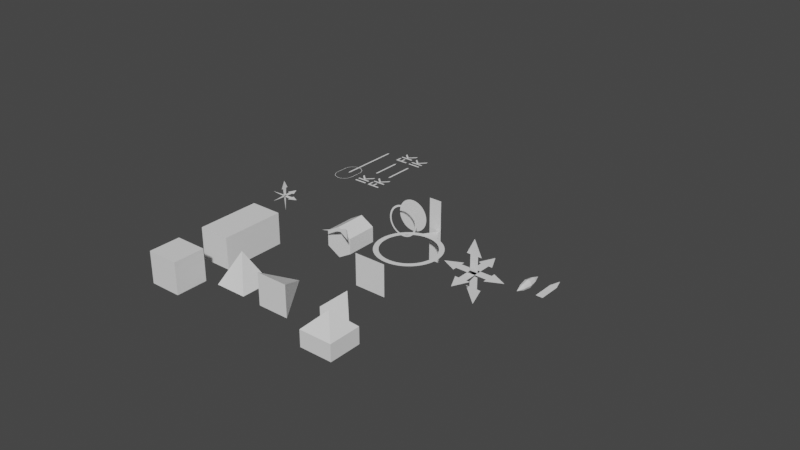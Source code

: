 # Source: icon.blend  (saved by Blender 2.93.20; exported with 4.5.12 LTS)
import bpy
from mathutils import Matrix  # noqa: F401  (used for matrix-valued properties, if any)

bpy.ops.wm.read_factory_settings(use_empty=True)
scene = bpy.context.scene
scene.name = 'Scene'

# ---- collections
col_collection = bpy.data.collections.new('Collection'); scene.collection.children.link(col_collection)
col_mesh = bpy.data.collections.new('Mesh'); scene.collection.children.link(col_mesh)
col_rig = bpy.data.collections.new('Rig'); scene.collection.children.link(col_rig)
col_collision = bpy.data.collections.new('Collision'); scene.collection.children.link(col_collision)
col_extras = bpy.data.collections.new('Extras'); scene.collection.children.link(col_extras)

# ---- world
world_world = bpy.data.worlds.new('World'); scene.world = world_world
world_world.use_nodes = True; world_world.node_tree.nodes.clear()
_N = world_world.node_tree.nodes; _L = world_world.node_tree.links
n0 = _N.new('ShaderNodeOutputWorld'); n0.name = 'World Output'; n0.location = (300, 300)
n1 = _N.new('ShaderNodeBackground'); n1.name = 'Background'; n1.location = (10, 300)
n1.inputs[0].default_value = (0.05088, 0.05088, 0.05088, 1.0)
_L.new(n1.outputs[0], n0.inputs[0])
n0.is_active_output = True
world_world.color = (0.05088, 0.05088, 0.05088)
world_world.use_sun_shadow = False
world_world.sun_shadow_jitter_overblur = 0.0

# ---- meshes
me_cs_fkik = bpy.data.meshes.new('cs_FKIK')
me_cs_fkik.from_pydata([(0.001617, 1.5, 0.0), (-0.001585, 1.5, 0.0), (-0.02786, 1.435, 0.0), (-0.02786, 0.5641, 0.0), (-0.001585, 0.4998, 0.0), (0.001617, 0.4998, 0.0), (0.02789, 0.5641, 0.0), (0.02789, 1.435, 0.0), (0.211, 1.881, 0.0), (0.211, 1.94, 0.0), (0.009011, 1.94, 0.0), (0.211, 2.148, 0.0), (0.211, 2.229, 0.0), (-0.004177, 2.007, 0.0), (-0.1978, 2.185, 0.0), (-0.1978, 2.112, 0.0), (-0.01077, 1.94, 0.0), (-0.1978, 1.94, 0.0), (-0.1978, 1.881, 0.0), (-0.1978, 1.732, 0.0), (-0.1978, 1.791, 0.0), (0.211, 1.791, 0.0), (0.211, 1.732, 0.0), (0.211, 0.003886, 0.0), (0.211, 0.06263, 0.0), (0.009011, 0.06263, 0.0), (0.211, 0.2706, 0.0), (0.211, 0.3516, 0.0), (-0.004177, 0.1298, 0.0), (-0.1978, 0.3078, 0.0), (-0.1978, 0.2347, 0.0), (-0.01077, 0.06263, 0.0), (-0.1978, 0.06263, 0.0), (-0.1978, 0.003886, 0.0), (-0.1978, -0.05846, 0.0), (-0.1978, -0.2767, 0.0), (0.211, -0.2767, 0.0), (0.211, -0.2179, 0.0), (0.021, -0.2179, 0.0), (0.021, -0.05846, 0.0), (-0.03175, -0.05846, 0.0), (-0.03175, -0.2179, 0.0), (-0.145, -0.2179, 0.0), (-0.145, -0.05846, 0.0)], [], [(19, 22, 21, 20), (31, 32, 33, 23, 24, 25, 26, 27, 28, 29, 30), (43, 34, 35, 36, 37, 38, 39, 40, 41, 42), (10, 11, 12, 13, 14, 15, 16, 17, 18, 8, 9), (4, 5, 6, 7, 0, 1, 2, 3)])
_uv = me_cs_fkik.uv_layers.new(name='UVMap')
_uv.uv.foreach_set('vector', [0.0, 0.0, 0.0, 0.0, 0.0, 0.0, 0.0, 0.0, 0.0, 0.0, 0.0, 0.0, 0.0, 0.0, 0.0, 0.0, 0.0, 0.0, 0.0, 0.0, 0.0, 0.0, 0.0, 0.0, 0.0, 0.0, 0.0, 0.0, 0.0, 0.0, 0.0, 0.0, 0.0, 0.0, 0.0, 0.0, 0.0, 0.0, 0.0, 0.0, 0.0, 0.0, 0.0, 0.0, 0.0, 0.0, 0.0, 0.0, 0.0, 0.0, 0.0, 0.0, 0.0, 0.0, 0.0, 0.0, 0.0, 0.0, 0.0, 0.0, 0.0, 0.0, 0.0, 0.0, 0.0, 0.0, 0.0, 0.0, 0.0, 0.0, 0.0, 0.0, 0.0, 0.0, 0.0, 0.0, 0.0, 0.0, 0.0, 0.0, 0.0, 0.0, 0.0, 0.0, 0.0, 0.0, 0.0, 0.0])
me_cs_fkik.use_remesh_fix_poles = True
me_cs_fkik.use_remesh_preserve_attributes = False
me_cs_fkik.use_mirror_vertex_groups = False
me_cs_fkik.update()
me_cs_sicube = bpy.data.meshes.new('cs_SiCube')
me_cs_sicube.from_pydata([(0.5, -0.5, -0.5), (0.5, -0.5, 0.5), (0.5, 0.5, 0.5), (0.5, 0.5, -0.5), (-0.5, -0.5, -0.5), (-0.5, -0.5, 0.5), (-0.5, 0.5, 0.5), (-0.5, 0.5, -0.5)], [], [(6, 5, 1, 2), (5, 4, 0, 1), (2, 1, 0, 3), (2, 3, 7, 6), (5, 6, 7, 4), (3, 0, 4, 7)])
_uv = me_cs_sicube.uv_layers.new(name='UVMap')
_uv.uv.foreach_set('vector', [0.0, 0.0, 0.0, 0.0, 0.0, 0.0, 0.0, 0.0, 0.0, 0.0, 0.0, 0.0, 0.0, 0.0, 0.0, 0.0, 0.0, 0.0, 0.0, 0.0, 0.0, 0.0, 0.0, 0.0, 0.0, 0.0, 0.0, 0.0, 0.0, 0.0, 0.0, 0.0, 0.0, 0.0, 0.0, 0.0, 0.0, 0.0, 0.0, 0.0, 0.0, 0.0, 0.0, 0.0, 0.0, 0.0, 0.0, 0.0])
me_cs_sicube.use_remesh_fix_poles = True
me_cs_sicube.use_remesh_preserve_attributes = False
me_cs_sicube.use_mirror_vertex_groups = False
me_cs_sicube.update()
me_cs_siring = bpy.data.meshes.new('cs_SiRing')
me_cs_siring.from_pydata([(-0.5, 0.0, 0.0), (-0.4954, -2.965e-09, 0.06783), (-0.4821, -5.809e-09, 0.1329), (-0.4607, -8.506e-09, 0.1946), (-0.4317, -1.103e-08, 0.2523), (-0.3958, -1.335e-08, 0.3055), (-0.3535, -1.545e-08, 0.3535), (-0.3055, -1.73e-08, 0.3958), (-0.2523, -1.887e-08, 0.4317), (-0.1946, -2.014e-08, 0.4607), (-0.1329, -2.107e-08, 0.4821), (-0.06783, -2.166e-08, 0.4954), (0.0, -2.186e-08, 0.5), (0.06783, -2.166e-08, 0.4954), (0.1329, -2.107e-08, 0.4821), (0.1946, -2.014e-08, 0.4607), (0.2523, -1.887e-08, 0.4317), (0.3055, -1.73e-08, 0.3958), (0.3535, -1.545e-08, 0.3535), (0.3958, -1.335e-08, 0.3055), (0.4317, -1.103e-08, 0.2523), (0.4607, -8.506e-09, 0.1946), (0.4821, -5.809e-09, 0.1329), (0.4954, -2.965e-09, 0.06783), (0.5, 0.0, 0.0), (0.4954, 2.965e-09, -0.06783), (0.4821, 5.809e-09, -0.1329), (0.4607, 8.506e-09, -0.1946), (0.4317, 1.103e-08, -0.2523), (0.3958, 1.335e-08, -0.3055), (0.3535, 1.545e-08, -0.3535), (0.3055, 1.73e-08, -0.3958), (0.2523, 1.887e-08, -0.4317), (0.1946, 2.014e-08, -0.4607), (0.1329, 2.107e-08, -0.4821), (0.06783, 2.166e-08, -0.4954), (0.0, 2.186e-08, -0.5), (-0.06783, 2.166e-08, -0.4954), (-0.1329, 2.107e-08, -0.4821), (-0.1946, 2.014e-08, -0.4607), (-0.2523, 1.887e-08, -0.4317), (-0.3055, 1.73e-08, -0.3958), (-0.3535, 1.545e-08, -0.3535), (-0.3958, 1.335e-08, -0.3055), (-0.4317, 1.103e-08, -0.2523), (-0.4607, 8.506e-09, -0.1946), (-0.4821, 5.809e-09, -0.1329), (-0.4954, 2.965e-09, -0.06783), (-2.569, 9.228, -3.031), (-0.4436, 0.0, 0.0), (-0.4395, -2.965e-09, 0.06017), (-0.4277, -5.809e-09, 0.1179), (-0.4087, -8.506e-09, 0.1726), (-0.383, -1.103e-08, 0.2238), (-0.3511, -1.335e-08, 0.271), (-0.3136, -1.545e-08, 0.3136), (-0.271, -1.73e-08, 0.3511), (-0.2238, -1.887e-08, 0.383), (-0.1726, -2.014e-08, 0.4087), (-0.1179, -2.107e-08, 0.4277), (-0.06017, -2.166e-08, 0.4395), (0.0, -2.186e-08, 0.4436), (0.06017, -2.166e-08, 0.4395), (0.1179, -2.107e-08, 0.4277), (0.1726, -2.014e-08, 0.4087), (0.2238, -1.887e-08, 0.383), (0.271, -1.73e-08, 0.3511), (0.3136, -1.545e-08, 0.3136), (0.3511, -1.335e-08, 0.271), (0.383, -1.103e-08, 0.2238), (0.4087, -8.506e-09, 0.1726), (0.4277, -5.809e-09, 0.1179), (0.4395, -2.965e-09, 0.06017), (0.4436, 0.0, 0.0), (0.4395, 2.965e-09, -0.06017), (0.4277, 5.809e-09, -0.1179), (0.4087, 8.506e-09, -0.1726), (0.383, 1.103e-08, -0.2238), (0.3511, 1.335e-08, -0.271), (0.3136, 1.545e-08, -0.3136), (0.271, 1.73e-08, -0.3511), (0.2238, 1.887e-08, -0.383), (0.1726, 2.014e-08, -0.4087), (0.1179, 2.107e-08, -0.4277), (0.06017, 2.166e-08, -0.4395), (0.0, 2.186e-08, -0.4436), (-0.06017, 2.166e-08, -0.4395), (-0.1179, 2.107e-08, -0.4277), (-0.1726, 2.014e-08, -0.4087), (-0.2238, 1.887e-08, -0.383), (-0.271, 1.73e-08, -0.3511), (-0.3136, 1.545e-08, -0.3136), (-0.3511, 1.335e-08, -0.271), (-0.383, 1.103e-08, -0.2238), (-0.4087, 8.506e-09, -0.1726), (-0.4277, 5.809e-09, -0.1179), (-0.4395, 2.965e-09, -0.06017)], [], [(12, 61, 60, 59, 58, 57, 56, 55, 54, 53, 52, 51, 50, 49, 96, 95, 94, 93, 92, 91, 90, 89, 88, 87, 86, 85, 36, 37, 38, 39, 40, 41, 42, 43, 44, 45, 46, 47, 0, 1, 2, 3, 4, 5, 6, 7, 8, 9, 10, 11), (14, 15, 16, 17, 18, 19, 20, 21, 22, 23, 24, 25, 26, 27, 28, 29, 30, 31, 32, 33, 34, 35, 36, 85, 84, 83, 82, 81, 80, 79, 78, 77, 76, 75, 74, 73, 72, 71, 70, 69, 68, 67, 66, 65, 64, 63, 62, 61, 12, 13)])
_uv = me_cs_siring.uv_layers.new(name='UVMap')
_uv.uv.foreach_set('vector', [0.0, 0.0, 0.0, 0.0, 0.0, 0.0, 0.0, 0.0, 0.0, 0.0, 0.0, 0.0, 0.0, 0.0, 0.0, 0.0, 0.0, 0.0, 0.0, 0.0, 0.0, 0.0, 0.0, 0.0, 0.0, 0.0, 0.0, 0.0, 0.0, 0.0, 0.0, 0.0, 0.0, 0.0, 0.0, 0.0, 0.0, 0.0, 0.0, 0.0, 0.0, 0.0, 0.0, 0.0, 0.0, 0.0, 0.0, 0.0, 0.0, 0.0, 0.0, 0.0, 0.0, 0.0, 0.0, 0.0, 0.0, 0.0, 0.0, 0.0, 0.0, 0.0, 0.0, 0.0, 0.0, 0.0, 0.0, 0.0, 0.0, 0.0, 0.0, 0.0, 0.0, 0.0, 0.0, 0.0, 0.0, 0.0, 0.0, 0.0, 0.0, 0.0, 0.0, 0.0, 0.0, 0.0, 0.0, 0.0, 0.0, 0.0, 0.0, 0.0, 0.0, 0.0, 0.0, 0.0, 0.0, 0.0, 0.0, 0.0, 0.0, 0.0, 0.0, 0.0, 0.0, 0.0, 0.0, 0.0, 0.0, 0.0, 0.0, 0.0, 0.0, 0.0, 0.0, 0.0, 0.0, 0.0, 0.0, 0.0, 0.0, 0.0, 0.0, 0.0, 0.0, 0.0, 0.0, 0.0, 0.0, 0.0, 0.0, 0.0, 0.0, 0.0, 0.0, 0.0, 0.0, 0.0, 0.0, 0.0, 0.0, 0.0, 0.0, 0.0, 0.0, 0.0, 0.0, 0.0, 0.0, 0.0, 0.0, 0.0, 0.0, 0.0, 0.0, 0.0, 0.0, 0.0, 0.0, 0.0, 0.0, 0.0, 0.0, 0.0, 0.0, 0.0, 0.0, 0.0, 0.0, 0.0, 0.0, 0.0, 0.0, 0.0, 0.0, 0.0, 0.0, 0.0, 0.0, 0.0, 0.0, 0.0, 0.0, 0.0, 0.0, 0.0, 0.0, 0.0, 0.0, 0.0, 0.0, 0.0, 0.0, 0.0, 0.0, 0.0, 0.0, 0.0, 0.0, 0.0])
me_cs_siring.use_remesh_fix_poles = True
me_cs_siring.use_remesh_preserve_attributes = False
me_cs_siring.use_mirror_vertex_groups = False
me_cs_siring.update()
me_cs_sibend = bpy.data.meshes.new('cs_Sibend')
me_cs_sibend.from_pydata([(-0.2, 2.623e-08, -1.0), (0.2, 2.623e-08, -1.0), (0.2, -2.623e-08, 1.0), (-0.2, -2.623e-08, 1.0)], [], [(3, 2, 1, 0)])
_uv = me_cs_sibend.uv_layers.new(name='UVMap')
_uv.uv.foreach_set('vector', [0.0, 0.0, 0.0, 0.0, 0.0, 0.0, 0.0, 0.0])
me_cs_sibend.use_remesh_fix_poles = True
me_cs_sibend.use_remesh_preserve_attributes = False
me_cs_sibend.use_mirror_vertex_groups = False
me_cs_sibend.update()
me_cs_msl = bpy.data.meshes.new('cs_Msl')
me_cs_msl.from_pydata([(-2.517e-08, 0.0, 1.174e-07), (-2.517e-08, 1.0, 1.661e-07), (-0.08878, 0.75, 1.532e-07), (0.06278, 0.25, 0.06278), (-0.06278, 0.75, 0.06278), (-3.18e-08, 0.25, 0.08878), (-3.18e-08, 0.75, 0.08878), (-0.06278, 0.25, 0.06278), (0.06278, 0.75, 0.06278), (-0.08878, 0.25, 1.288e-07), (0.08878, 0.75, 1.581e-07), (-0.06278, 0.25, -0.06278), (0.06278, 0.75, -0.06278), (-2.404e-08, 0.25, -0.08878), (-2.404e-08, 0.75, -0.08878), (-0.06278, 0.75, -0.06278), (-2.422e-08, 0.5, -0.1273), (0.09003, 0.5, -0.09003), (0.1273, 0.5, 1.483e-07), (0.09003, 0.5, 0.09003), (-3.535e-08, 0.5, 0.1273), (-0.09003, 0.5, 0.09003), (-0.1273, 0.5, 1.412e-07), (-0.09003, 0.5, -0.09003), (0.08878, 0.25, 1.338e-07), (0.06278, 0.25, -0.06278)], [], [(14, 1, 12), (12, 1, 10), (10, 1, 8), (8, 1, 6), (6, 1, 4), (4, 1, 2), (17, 12, 10, 18), (2, 1, 15), (15, 1, 14), (18, 10, 8, 19), (11, 23, 16, 13), (9, 22, 23, 11), (7, 21, 22, 9), (5, 20, 21, 7), (3, 19, 20, 5), (24, 18, 19, 3), (25, 17, 18, 24), (13, 16, 17, 25), (19, 8, 6, 20), (20, 6, 4, 21), (21, 4, 2, 22), (22, 2, 15, 23), (23, 15, 14, 16), (16, 14, 12, 17), (0, 13, 25), (0, 25, 24), (0, 24, 3), (0, 3, 5), (0, 5, 7), (0, 7, 9), (0, 9, 11), (0, 11, 13)])
me_cs_msl.use_remesh_fix_poles = True
me_cs_msl.use_remesh_preserve_attributes = False
me_cs_msl.use_mirror_vertex_groups = False
me_cs_msl.update()
me_cv_dir_y = bpy.data.meshes.new('cv_Dir_Y')
me_cv_dir_y.from_pydata([(-0.1061, 0.0, 0.0), (0.1061, 0.0, 0.0), (0.1061, 0.6691, 0.0), (0.0, 0.9957, 0.0), (-0.1061, 0.6691, 0.0)], [], [(2, 3, 4, 0, 1)])
_uv = me_cv_dir_y.uv_layers.new(name='UVMap')
_uv.uv.foreach_set('vector', [0.0, 0.0, 0.0, 0.0, 0.0, 0.0, 0.0, 0.0, 0.0, 0.0])
me_cv_dir_y.use_remesh_fix_poles = True
me_cv_dir_y.use_remesh_preserve_attributes = False
me_cv_dir_y.use_mirror_vertex_groups = False
me_cv_dir_y.update()
me_cs_boomerang = bpy.data.meshes.new('cs_boomerang')
me_cs_boomerang.from_pydata([(0.0, 0.25, 0.0), (-0.5, 0.0, 0.0), (0.0, 0.5, 0.0), (0.5, 0.0, 0.0)], [], [(2, 1, 0, 3)])
_uv = me_cs_boomerang.uv_layers.new(name='UVMap')
_uv.uv.foreach_set('vector', [0.0, 0.0, 0.0, 0.0, 0.0, 0.0, 0.0, 0.0])
me_cs_boomerang.use_remesh_fix_poles = True
me_cs_boomerang.use_remesh_preserve_attributes = False
me_cs_boomerang.update()
me_cs_sipointedbox = bpy.data.meshes.new('cs_SiPointedBox')
me_cs_sipointedbox.from_pydata([(-0.5, -0.5, 0.0), (-0.5, -0.5, 0.5), (-0.5, 0.5, 0.0), (-0.5, 0.5, 0.5), (0.5, -0.5, 0.0), (0.5, -0.5, 0.5), (0.5, 0.5, 0.0), (0.5, 0.5, 0.5), (0.0, 0.0, 1.0)], [], [(1, 8, 3), (5, 8, 1), (5, 7, 8), (3, 8, 7), (6, 7, 5, 4), (2, 3, 7, 6), (0, 1, 3, 2), (4, 5, 1, 0), (0, 2, 6, 4)])
_uv = me_cs_sipointedbox.uv_layers.new(name='UVMap')
_uv.uv.foreach_set('vector', [0.0, 0.0, 0.0, 0.0, 0.0, 0.0, 0.0, 0.0, 0.0, 0.0, 0.0, 0.0, 0.0, 0.0, 0.0, 0.0, 0.0, 0.0, 0.0, 0.0, 0.0, 0.0, 0.0, 0.0, 0.0, 0.0, 0.0, 0.0, 0.0, 0.0, 0.0, 0.0, 0.0, 0.0, 0.0, 0.0, 0.0, 0.0, 0.0, 0.0, 0.0, 0.0, 0.0, 0.0, 0.0, 0.0, 0.0, 0.0, 0.0, 0.0, 0.0, 0.0, 0.0, 0.0, 0.0, 0.0, 0.0, 0.0, 0.0, 0.0, 0.0, 0.0, 0.0, 0.0])
me_cs_sipointedbox.use_remesh_fix_poles = True
me_cs_sipointedbox.use_remesh_preserve_attributes = False
me_cs_sipointedbox.use_mirror_vertex_groups = False
me_cs_sipointedbox.update()
me_cs_cylinder = bpy.data.meshes.new('cs_Cylinder')
me_cs_cylinder.from_pydata([(0.0, 0.5, 0.5), (0.433, 0.5, 0.25), (0.433, -0.5, 0.25), (0.433, 0.5, -0.25), (0.433, -0.5, -0.25), (-4.371e-08, 0.5, -0.5), (-4.371e-08, -0.5, -0.5), (-0.433, 0.5, -0.25), (-0.433, -0.5, -0.25), (-0.433, 0.5, 0.25), (-0.433, -0.5, 0.25), (0.0, -0.5, 0.5)], [], [(4, 3, 1, 2), (2, 1, 0, 11), (6, 5, 3, 4), (8, 7, 5, 6), (10, 9, 7, 8), (10, 11, 0, 9), (4, 2, 11, 10, 8, 6), (1, 3, 5, 7, 9, 0)])
_uv = me_cs_cylinder.uv_layers.new(name='UVMap')
_uv.uv.foreach_set('vector', [0.0, 0.0, 0.0, 0.0, 0.0, 0.0, 0.0, 0.0, 0.0, 0.0, 0.0, 0.0, 0.0, 0.0, 0.0, 0.0, 0.0, 0.0, 0.0, 0.0, 0.0, 0.0, 0.0, 0.0, 0.0, 0.0, 0.0, 0.0, 0.0, 0.0, 0.0, 0.0, 0.0, 0.0, 0.0, 0.0, 0.0, 0.0, 0.0, 0.0, 0.0, 0.0, 0.0, 0.0, 0.0, 0.0, 0.0, 0.0, 0.0, 0.0, 0.0, 0.0, 0.0, 0.0, 0.0, 0.0, 0.0, 0.0, 0.0, 0.0, 0.0, 0.0, 0.0, 0.0, 0.0, 0.0, 0.0, 0.0, 0.0, 0.0, 0.0, 0.0])
me_cs_cylinder.use_remesh_fix_poles = True
me_cs_cylinder.use_remesh_preserve_attributes = False
me_cs_cylinder.use_mirror_vertex_groups = False
me_cs_cylinder.update()
me_cs_sichest = bpy.data.meshes.new('cs_SiChest')
me_cs_sichest.from_pydata([(-0.8798, 0.65, 0.5511), (0.8798, 0.65, 0.5511), (1.0, -0.65, 1.0), (-1.0, -0.65, 1.0), (-0.8798, 0.65, -0.9008), (0.8798, 0.65, -0.9008), (0.8798, 0.65, 0.5511), (-0.8798, 0.65, 0.5511), (-1.0, -0.65, 1.0), (1.0, -0.65, 1.0), (1.0, -0.65, -1.0), (-1.0, -0.65, -1.0), (0.8798, 0.65, 0.5511), (0.8798, 0.65, -0.9008), (1.0, -0.65, -1.0), (1.0, -0.65, 1.0), (0.8798, 0.65, -0.9008), (-0.8798, 0.65, -0.9008), (-1.0, -0.65, -1.0), (1.0, -0.65, -1.0), (-1.0, -0.65, 1.0), (-0.8798, 0.65, 0.5511), (-0.8798, 0.65, -0.9008), (-1.0, -0.65, -1.0)], [(0, 1), (1, 2), (2, 3), (3, 0), (4, 5), (5, 6), (6, 7), (7, 4), (8, 9), (9, 10), (10, 11), (11, 8), (12, 13), (13, 14), (14, 15), (15, 12), (16, 17), (17, 18), (18, 19), (19, 16), (20, 21), (21, 22), (22, 23), (23, 20)], [])
_uv = me_cs_sichest.uv_layers.new(name='UVMap')
_uv.uv.foreach_set('vector', [])
me_cs_sichest.use_remesh_fix_poles = True
me_cs_sichest.use_remesh_preserve_attributes = False
me_cs_sichest.use_mirror_vertex_groups = False
me_cs_sichest.update()
me_cs_sicompas = bpy.data.meshes.new('cs_SiCompas')
me_cs_sicompas.from_pydata([(-1.0, 0.0, 0.0), (-0.9909, -5.93e-09, 0.1357), (-0.9643, -1.162e-08, 0.2658), (-0.9214, -1.701e-08, 0.3892), (-0.8634, -2.206e-08, 0.5046), (-0.7916, -2.671e-08, 0.611), (-0.707, -3.091e-08, 0.707), (-0.611, -3.46e-08, 0.7916), (-0.5046, -3.774e-08, 0.8634), (-0.3892, -4.028e-08, 0.9214), (-0.2658, -4.215e-08, 0.9643), (-0.1357, -4.331e-08, 0.9909), (0.0, -4.371e-08, 1.0), (0.1357, -4.331e-08, 0.9909), (0.2658, -4.215e-08, 0.9643), (0.3892, -4.028e-08, 0.9214), (0.5046, -3.774e-08, 0.8634), (0.611, -3.46e-08, 0.7916), (0.707, -3.091e-08, 0.707), (0.7916, -2.671e-08, 0.611), (0.8634, -2.206e-08, 0.5046), (0.9214, -1.701e-08, 0.3892), (0.9643, -1.162e-08, 0.2658), (0.9909, -5.93e-09, 0.1357), (1.0, 0.0, 0.0), (0.9909, 5.93e-09, -0.1357), (0.9643, 1.162e-08, -0.2658), (0.9214, 1.701e-08, -0.3892), (0.8634, 2.206e-08, -0.5046), (0.7916, 2.671e-08, -0.611), (0.707, 3.091e-08, -0.707), (0.611, 3.46e-08, -0.7916), (0.5046, 3.774e-08, -0.8634), (0.3892, 4.028e-08, -0.9214), (0.2658, 4.215e-08, -0.9643), (0.0, 4.371e-08, -1.34), (-0.2658, 4.215e-08, -0.9643), (-0.3892, 4.028e-08, -0.9214), (-0.5046, 3.774e-08, -0.8634), (-0.611, 3.46e-08, -0.7916), (-0.707, 3.091e-08, -0.707), (-0.7916, 2.671e-08, -0.611), (-0.8634, 2.206e-08, -0.5046), (-0.9214, 1.701e-08, -0.3892), (-0.9643, 1.162e-08, -0.2658), (-0.9909, 5.93e-09, -0.1357), (-0.8435, 0.0, 0.0), (-0.8358, -5.93e-09, 0.1144), (-0.8133, -1.162e-08, 0.2242), (-0.7772, -1.701e-08, 0.3283), (-0.7283, -2.206e-08, 0.4257), (-0.6677, -2.671e-08, 0.5154), (-0.5964, -3.091e-08, 0.5964), (-0.5154, -3.46e-08, 0.6677), (-0.4257, -3.774e-08, 0.7283), (-0.3283, -4.028e-08, 0.7772), (-0.2242, -4.215e-08, 0.8133), (-0.1144, -4.331e-08, 0.8358), (0.0, -4.371e-08, 0.8435), (0.1144, -4.331e-08, 0.8358), (0.2242, -4.215e-08, 0.8133), (0.3283, -4.028e-08, 0.7772), (0.4257, -3.774e-08, 0.7283), (0.5154, -3.46e-08, 0.6677), (0.5964, -3.091e-08, 0.5964), (0.6677, -2.671e-08, 0.5154), (0.7283, -2.206e-08, 0.4257), (0.7772, -1.701e-08, 0.3283), (0.8133, -1.162e-08, 0.2242), (0.8358, -5.93e-09, 0.1144), (0.8435, 0.0, 0.0), (0.8358, 5.93e-09, -0.1144), (0.8133, 1.162e-08, -0.2242), (0.7772, 1.701e-08, -0.3283), (0.7283, 2.206e-08, -0.4257), (0.6677, 2.671e-08, -0.5154), (0.5964, 3.091e-08, -0.5964), (0.5154, 3.46e-08, -0.6677), (0.4257, 3.774e-08, -0.7283), (0.3283, 4.028e-08, -0.7772), (0.2242, 4.215e-08, -0.8133), (0.1144, 4.331e-08, -0.8358), (0.0, 4.371e-08, -0.8435), (-0.1144, 4.331e-08, -0.8358), (-0.2242, 4.215e-08, -0.8133), (-0.3283, 4.028e-08, -0.7772), (-0.4257, 3.774e-08, -0.7283), (-0.5154, 3.46e-08, -0.6677), (-0.5964, 3.091e-08, -0.5964), (-0.6677, 2.671e-08, -0.5154), (-0.7283, 2.206e-08, -0.4257), (-0.7772, 1.701e-08, -0.3283), (-0.8133, 1.162e-08, -0.2242), (-0.8358, 5.93e-09, -0.1144)], [], [(85, 84, 36, 37, 38, 39, 40, 41, 42, 43, 44, 45, 0, 1, 2, 3, 4, 5, 6, 7, 8, 9, 10, 11, 12, 13, 14, 15, 16, 17, 18, 19, 20, 21, 22, 23, 24, 25, 26, 27, 28, 29, 30, 31, 32, 33, 34, 80, 79, 78, 77, 76, 75, 74, 73, 72, 71, 70, 69, 68, 67, 66, 65, 64, 63, 62, 61, 60, 59, 58, 57, 56, 55, 54, 53, 52, 51, 50, 49, 48, 47, 46, 93, 92, 91, 90, 89, 88, 87, 86), (84, 83, 82, 81, 80, 34, 35, 36)])
_uv = me_cs_sicompas.uv_layers.new(name='UVMap')
_uv.uv.foreach_set('vector', [0.0, 0.0, 0.0, 0.0, 0.0, 0.0, 0.0, 0.0, 0.0, 0.0, 0.0, 0.0, 0.0, 0.0, 0.0, 0.0, 0.0, 0.0, 0.0, 0.0, 0.0, 0.0, 0.0, 0.0, 0.0, 0.0, 0.0, 0.0, 0.0, 0.0, 0.0, 0.0, 0.0, 0.0, 0.0, 0.0, 0.0, 0.0, 0.0, 0.0, 0.0, 0.0, 0.0, 0.0, 0.0, 0.0, 0.0, 0.0, 0.0, 0.0, 0.0, 0.0, 0.0, 0.0, 0.0, 0.0, 0.0, 0.0, 0.0, 0.0, 0.0, 0.0, 0.0, 0.0, 0.0, 0.0, 0.0, 0.0, 0.0, 0.0, 0.0, 0.0, 0.0, 0.0, 0.0, 0.0, 0.0, 0.0, 0.0, 0.0, 0.0, 0.0, 0.0, 0.0, 0.0, 0.0, 0.0, 0.0, 0.0, 0.0, 0.0, 0.0, 0.0, 0.0, 0.0, 0.0, 0.0, 0.0, 0.0, 0.0, 0.0, 0.0, 0.0, 0.0, 0.0, 0.0, 0.0, 0.0, 0.0, 0.0, 0.0, 0.0, 0.0, 0.0, 0.0, 0.0, 0.0, 0.0, 0.0, 0.0, 0.0, 0.0, 0.0, 0.0, 0.0, 0.0, 0.0, 0.0, 0.0, 0.0, 0.0, 0.0, 0.0, 0.0, 0.0, 0.0, 0.0, 0.0, 0.0, 0.0, 0.0, 0.0, 0.0, 0.0, 0.0, 0.0, 0.0, 0.0, 0.0, 0.0, 0.0, 0.0, 0.0, 0.0, 0.0, 0.0, 0.0, 0.0, 0.0, 0.0, 0.0, 0.0, 0.0, 0.0, 0.0, 0.0, 0.0, 0.0, 0.0, 0.0, 0.0, 0.0, 0.0, 0.0, 0.0, 0.0, 0.0, 0.0, 0.0, 0.0, 0.0, 0.0, 0.0, 0.0, 0.0, 0.0, 0.0, 0.0, 0.0, 0.0, 0.0, 0.0, 0.0, 0.0, 0.0, 0.0])
me_cs_sicompas.use_remesh_fix_poles = True
me_cs_sicompas.use_remesh_preserve_attributes = False
me_cs_sicompas.use_mirror_vertex_groups = False
me_cs_sicompas.update()
me_cs_2dcapsule = bpy.data.meshes.new('cs_2Dcapsule')
me_cs_2dcapsule.from_pydata([(-2.096e-08, 0.4919, -2.225e-16), (-0.03975, 0.4893, -2.225e-16), (-0.07883, 0.4816, -2.225e-16), (-0.1166, 0.469, -2.225e-16), (-0.1524, 0.4515, -2.225e-16), (-0.1856, 0.4296, -2.225e-16), (-0.2157, 0.4035, -2.225e-16), (-0.2422, 0.3738, -2.225e-16), (-0.2647, 0.3409, -2.225e-16), (-0.2826, 0.3054, -2.225e-16), (-0.2959, 0.2678, -2.225e-16), (-0.3042, 0.2289, -2.225e-16), (-0.3074, 0.1892, -2.225e-16), (0.3042, 0.2289, -2.225e-16), (0.2959, 0.2678, -2.225e-16), (0.2826, 0.3054, -2.225e-16), (0.2647, 0.3409, -2.225e-16), (0.2422, 0.3738, -2.225e-16), (0.2157, 0.4035, -2.225e-16), (0.1856, 0.4296, -2.225e-16), (0.1524, 0.4515, -2.225e-16), (0.1166, 0.469, -2.225e-16), (0.07883, 0.4816, -2.225e-16), (0.03975, 0.4893, -2.225e-16), (2.096e-08, -0.4919, -2.225e-16), (-0.03975, -0.4893, -2.225e-16), (-0.07883, -0.4816, -2.225e-16), (-0.1166, -0.469, -2.225e-16), (-0.1524, -0.4515, -2.225e-16), (-0.1856, -0.4296, -2.225e-16), (-0.2157, -0.4035, -2.225e-16), (-0.2422, -0.3738, -2.225e-16), (-0.2647, -0.3409, -2.225e-16), (-0.2826, -0.3054, -2.225e-16), (-0.2959, -0.2678, -2.225e-16), (-0.3042, -0.2289, -2.225e-16), (0.3074, -0.1892, -2.225e-16), (0.3042, -0.2289, -2.225e-16), (0.2959, -0.2678, -2.225e-16), (0.2826, -0.3054, -2.225e-16), (0.2647, -0.3409, -2.225e-16), (0.2422, -0.3738, -2.225e-16), (0.2157, -0.4035, -2.225e-16), (0.1856, -0.4296, -2.225e-16), (0.1524, -0.4515, -2.225e-16), (0.1166, -0.469, -2.225e-16), (0.07883, -0.4816, -2.225e-16), (0.03975, -0.4893, -2.225e-16), (-2.096e-08, 0.4796, -2.225e-16), (-0.03875, 0.477, -2.225e-16), (-0.07683, 0.4695, -2.225e-16), (-0.1136, 0.457, -2.225e-16), (-0.1484, 0.4398, -2.225e-16), (-0.1807, 0.4182, -2.225e-16), (-0.2099, 0.3926, -2.225e-16), (-0.2355, 0.3634, -2.225e-16), (-0.2571, 0.3311, -2.225e-16), (-0.2743, 0.2963, -2.225e-16), (-0.2867, 0.2595, -2.225e-16), (-0.2943, 0.2215, -2.225e-16), (0.2943, 0.2215, -2.225e-16), (0.2867, 0.2595, -2.225e-16), (0.2743, 0.2963, -2.225e-16), (0.2571, 0.3311, -2.225e-16), (0.2355, 0.3634, -2.225e-16), (0.2099, 0.3926, -2.225e-16), (0.1807, 0.4182, -2.225e-16), (0.1484, 0.4398, -2.225e-16), (0.1136, 0.457, -2.225e-16), (0.07683, 0.4695, -2.225e-16), (0.03875, 0.477, -2.225e-16), (2.096e-08, -0.4796, -2.225e-16), (-0.03875, -0.477, -2.225e-16), (-0.07683, -0.4695, -2.225e-16), (-0.1136, -0.457, -2.225e-16), (-0.1484, -0.4398, -2.225e-16), (-0.1807, -0.4182, -2.225e-16), (-0.2099, -0.3926, -2.225e-16), (-0.2355, -0.3634, -2.225e-16), (-0.2571, -0.3311, -2.225e-16), (-0.2743, -0.2963, -2.225e-16), (-0.2867, -0.2595, -2.225e-16), (-0.2943, -0.2215, -2.225e-16), (0.2943, -0.2215, -2.225e-16), (0.2867, -0.2595, -2.225e-16), (0.2743, -0.2963, -2.225e-16), (0.2571, -0.3311, -2.225e-16), (0.2355, -0.3634, -2.225e-16), (0.2099, -0.3926, -2.225e-16), (0.1807, -0.4182, -2.225e-16), (0.1484, -0.4398, -2.225e-16), (0.1136, -0.457, -2.225e-16), (0.07683, -0.4695, -2.225e-16), (0.03875, -0.477, -2.225e-16)], [], [(59, 58, 57, 56, 55, 54, 53, 52, 5, 6, 7, 8, 9, 10, 11, 12, 35, 34, 33, 32, 31, 30, 29, 28, 27, 26, 25, 24, 47, 46, 45, 44, 43, 42, 41, 40, 39, 38, 37, 36, 13, 14, 15, 16, 17, 18, 19, 20, 21, 69, 68, 67, 66, 65, 64, 63, 62, 61, 60, 83, 84, 85, 86, 87, 88, 89, 90, 91, 92, 93, 71, 72, 73, 74, 75, 76, 77, 78, 79, 80, 81, 82), (23, 0, 1, 2, 3, 4, 5, 52, 51, 50, 49, 48, 70, 69, 21, 22)])
_uv = me_cs_2dcapsule.uv_layers.new(name='UVMap')
_uv.uv.foreach_set('vector', [0.0, 0.0, 0.0, 0.0, 0.0, 0.0, 0.0, 0.0, 0.0, 0.0, 0.0, 0.0, 0.0, 0.0, 0.0, 0.0, 0.0, 0.0, 0.0, 0.0, 0.0, 0.0, 0.0, 0.0, 0.0, 0.0, 0.0, 0.0, 0.0, 0.0, 0.0, 0.0, 0.0, 0.0, 0.0, 0.0, 0.0, 0.0, 0.0, 0.0, 0.0, 0.0, 0.0, 0.0, 0.0, 0.0, 0.0, 0.0, 0.0, 0.0, 0.0, 0.0, 0.0, 0.0, 0.0, 0.0, 0.0, 0.0, 0.0, 0.0, 0.0, 0.0, 0.0, 0.0, 0.0, 0.0, 0.0, 0.0, 0.0, 0.0, 0.0, 0.0, 0.0, 0.0, 0.0, 0.0, 0.0, 0.0, 0.0, 0.0, 0.0, 0.0, 0.0, 0.0, 0.0, 0.0, 0.0, 0.0, 0.0, 0.0, 0.0, 0.0, 0.0, 0.0, 0.0, 0.0, 0.0, 0.0, 0.0, 0.0, 0.0, 0.0, 0.0, 0.0, 0.0, 0.0, 0.0, 0.0, 0.0, 0.0, 0.0, 0.0, 0.0, 0.0, 0.0, 0.0, 0.0, 0.0, 0.0, 0.0, 0.0, 0.0, 0.0, 0.0, 0.0, 0.0, 0.0, 0.0, 0.0, 0.0, 0.0, 0.0, 0.0, 0.0, 0.0, 0.0, 0.0, 0.0, 0.0, 0.0, 0.0, 0.0, 0.0, 0.0, 0.0, 0.0, 0.0, 0.0, 0.0, 0.0, 0.0, 0.0, 0.0, 0.0, 0.0, 0.0, 0.0, 0.0, 0.0, 0.0, 0.0, 0.0, 0.0, 0.0, 0.0, 0.0, 0.0, 0.0, 0.0, 0.0, 0.0, 0.0, 0.0, 0.0, 0.0, 0.0, 0.0, 0.0, 0.0, 0.0, 0.0, 0.0, 0.0, 0.0, 0.0, 0.0, 0.0, 0.0, 0.0, 0.0, 0.0, 0.0, 0.0, 0.0, 0.0, 0.0])
me_cs_2dcapsule.use_remesh_fix_poles = True
me_cs_2dcapsule.use_remesh_preserve_attributes = False
me_cs_2dcapsule.use_mirror_vertex_groups = False
me_cs_2dcapsule.update()
me_cs_siik = bpy.data.meshes.new('cs_SiIK')
me_cs_siik.from_pydata([(0.5, 2.0, -0.5), (-0.5, 2.0, -0.5), (-0.5, 0.0, 0.5), (0.5, 0.0, 0.5), (0.5, 2.0, 0.5), (0.5, 0.0, -0.5), (-0.5, 2.0, 0.5), (-0.5, 0.0, -0.5)], [], [(6, 2, 3, 4), (5, 0, 4, 3), (7, 5, 3, 2), (6, 4, 0, 1), (1, 7, 2, 6), (0, 5, 7, 1)])
_uv = me_cs_siik.uv_layers.new(name='UVMap')
_uv.uv.foreach_set('vector', [0.0, 0.0, 0.0, 0.0, 0.0, 0.0, 0.0, 0.0, 0.0, 0.0, 0.0, 0.0, 0.0, 0.0, 0.0, 0.0, 0.0, 0.0, 0.0, 0.0, 0.0, 0.0, 0.0, 0.0, 0.0, 0.0, 0.0, 0.0, 0.0, 0.0, 0.0, 0.0, 0.0, 0.0, 0.0, 0.0, 0.0, 0.0, 0.0, 0.0, 0.0, 0.0, 0.0, 0.0, 0.0, 0.0, 0.0, 0.0])
me_cs_siik.use_remesh_fix_poles = True
me_cs_siik.use_remesh_preserve_attributes = False
me_cs_siik.use_mirror_vertex_groups = False
me_cs_siik.update()
me_cs_ikfk = bpy.data.meshes.new('cs_IKFK')
me_cs_ikfk.from_pydata([(0.001617, 1.5, 0.0), (-0.001585, 1.5, 0.0), (-0.02786, 1.435, 0.0), (-0.02786, 0.5641, 0.0), (-0.001585, 0.4998, 0.0), (0.001617, 0.4998, 0.0), (0.02789, 0.5641, 0.0), (0.02789, 1.435, 0.0), (0.211, -0.1259, 0.0), (0.211, -0.06713, 0.0), (0.009011, -0.06713, 0.0), (0.211, 0.1409, 0.0), (0.211, 0.2218, 0.0), (-0.004177, 3.414e-06, 0.0), (-0.1978, 0.178, 0.0), (-0.1978, 0.1049, 0.0), (-0.01077, -0.06713, 0.0), (-0.1978, -0.06713, 0.0), (-0.1978, -0.1259, 0.0), (-0.1978, -0.2751, 0.0), (-0.1978, -0.2164, 0.0), (0.211, -0.2164, 0.0), (0.211, -0.2751, 0.0), (0.211, 2.012, 0.0), (0.211, 2.071, 0.0), (0.009011, 2.071, 0.0), (0.211, 2.279, 0.0), (0.211, 2.36, 0.0), (-0.004177, 2.138, 0.0), (-0.1978, 2.316, 0.0), (-0.1978, 2.243, 0.0), (-0.01077, 2.071, 0.0), (-0.1978, 2.071, 0.0), (-0.1978, 2.012, 0.0), (-0.1978, 1.95, 0.0), (-0.1978, 1.731, 0.0), (0.211, 1.731, 0.0), (0.211, 1.79, 0.0), (0.021, 1.79, 0.0), (0.021, 1.95, 0.0), (-0.03175, 1.95, 0.0), (-0.03175, 1.79, 0.0), (-0.145, 1.79, 0.0), (-0.145, 1.95, 0.0)], [], [(28, 29, 30, 31, 32, 33, 23, 24, 25, 26, 27), (13, 14, 15, 16, 17, 18, 8, 9, 10, 11, 12), (19, 22, 21, 20), (35, 36, 37, 38, 39, 40, 41, 42, 43, 34), (4, 5, 6, 7, 0, 1, 2, 3)])
_uv = me_cs_ikfk.uv_layers.new(name='UVMap')
_uv.uv.foreach_set('vector', [0.0, 0.0, 0.0, 0.0, 0.0, 0.0, 0.0, 0.0, 0.0, 0.0, 0.0, 0.0, 0.0, 0.0, 0.0, 0.0, 0.0, 0.0, 0.0, 0.0, 0.0, 0.0, 0.0, 0.0, 0.0, 0.0, 0.0, 0.0, 0.0, 0.0, 0.0, 0.0, 0.0, 0.0, 0.0, 0.0, 0.0, 0.0, 0.0, 0.0, 0.0, 0.0, 0.0, 0.0, 0.0, 0.0, 0.0, 0.0, 0.0, 0.0, 0.0, 0.0, 0.0, 0.0, 0.0, 0.0, 0.0, 0.0, 0.0, 0.0, 0.0, 0.0, 0.0, 0.0, 0.0, 0.0, 0.0, 0.0, 0.0, 0.0, 0.0, 0.0, 0.0, 0.0, 0.0, 0.0, 0.0, 0.0, 0.0, 0.0, 0.0, 0.0, 0.0, 0.0, 0.0, 0.0, 0.0, 0.0])
me_cs_ikfk.use_remesh_fix_poles = True
me_cs_ikfk.use_remesh_preserve_attributes = False
me_cs_ikfk.use_mirror_vertex_groups = False
me_cs_ikfk.update()
me_cs_sliderbar = bpy.data.meshes.new('cs_SliderBar')
me_cs_sliderbar.from_pydata([(0.001656, 2.0, 0.0), (-0.001546, 2.0, 0.0), (-0.02782, 1.935, 0.0), (-0.02782, 0.0644, 0.0), (-0.001546, 6.832e-05, 0.0), (0.001656, 6.832e-05, 0.0), (0.02793, 0.0644, 0.0), (0.02793, 1.935, 0.0)], [], [(6, 3, 4, 5), (6, 7, 2, 3), (1, 2, 7, 0)])
_uv = me_cs_sliderbar.uv_layers.new(name='UVMap')
_uv.uv.foreach_set('vector', [0.0, 0.0, 0.0, 0.0, 0.0, 0.0, 0.0, 0.0, 0.0, 0.0, 0.0, 0.0, 0.0, 0.0, 0.0, 0.0, 0.0, 0.0, 0.0, 0.0, 0.0, 0.0, 0.0, 0.0])
me_cs_sliderbar.use_remesh_fix_poles = True
me_cs_sliderbar.use_remesh_preserve_attributes = False
me_cs_sliderbar.use_mirror_vertex_groups = False
me_cs_sliderbar.update()
me_cs_sipyramid_y = bpy.data.meshes.new('cs_SiPyramid_Y')
me_cs_sipyramid_y.from_pydata([(-0.5, 0.0, -0.5), (-0.5, 0.0, 0.5), (0.0, 1.0, 0.0), (0.5, 0.0, -0.5), (0.5, 0.0, 0.5)], [], [(0, 1, 2), (2, 4, 3), (3, 4, 1, 0), (2, 3, 0), (2, 1, 4)])
_uv = me_cs_sipyramid_y.uv_layers.new(name='UVMap')
_uv.uv.foreach_set('vector', [0.375, 0.0, 0.625, 0.0, 0.375, 0.25, 0.625, 0.5, 0.625, 0.75, 0.375, 0.75, 0.375, 0.75, 0.625, 0.75, 0.625, 1.0, 0.375, 1.0, 0.375, 0.5, 0.375, 0.75, 0.125, 0.75, 0.875, 0.5, 0.875, 0.75, 0.625, 0.75])
me_cs_sipyramid_y.use_remesh_fix_poles = True
me_cs_sipyramid_y.use_remesh_preserve_attributes = False
me_cs_sipyramid_y.update()
me_cs_sipyramid = bpy.data.meshes.new('cs_SiPyramid')
me_cs_sipyramid.from_pydata([(-0.5, 0.5, -0.5), (-0.5, -0.5, -0.5), (0.0, -2.98e-08, 0.5), (0.5, 0.5, -0.5), (0.5, -0.5, -0.5)], [], [(0, 1, 2), (2, 4, 3), (3, 4, 1, 0), (2, 3, 0), (2, 1, 4)])
_uv = me_cs_sipyramid.uv_layers.new(name='UVMap')
_uv.uv.foreach_set('vector', [0.375, 0.0, 0.625, 0.0, 0.375, 0.25, 0.625, 0.5, 0.625, 0.75, 0.375, 0.75, 0.375, 0.75, 0.625, 0.75, 0.625, 1.0, 0.375, 1.0, 0.375, 0.5, 0.375, 0.75, 0.125, 0.75, 0.875, 0.5, 0.875, 0.75, 0.625, 0.75])
me_cs_sipyramid.use_remesh_fix_poles = True
me_cs_sipyramid.use_remesh_preserve_attributes = False
me_cs_sipyramid.update()
me_cs_sirings = bpy.data.meshes.new('cs_SiRings')
me_cs_sirings.from_pydata([(0.0, 0.5, 0.0), (-0.09755, 0.4904, 0.0), (-0.1913, 0.4619, 0.0), (-0.2778, 0.4157, 0.0), (-0.3536, 0.3536, 0.0), (-0.4157, 0.2778, 0.0), (-0.4619, 0.1913, 0.0), (-0.4904, 0.09755, 0.0), (-0.5, -2.186e-08, 0.0), (-0.4904, -0.09755, 0.0), (-0.4619, -0.1913, 0.0), (-0.4157, -0.2778, 0.0), (-0.3536, -0.3536, 0.0), (-0.2778, -0.4157, 0.0), (-0.1913, -0.4619, 0.0), (-0.09755, -0.4904, 0.0), (4.371e-08, -0.5, 0.0), (0.09755, -0.4904, 0.0), (0.1913, -0.4619, 0.0), (0.2778, -0.4157, 0.0), (0.3536, -0.3536, 0.0), (0.4157, -0.2778, 0.0), (0.4619, -0.1913, 0.0), (0.4904, -0.09755, 0.0), (0.5, 5.962e-09, 0.0), (0.4904, 0.09755, 0.0), (0.4619, 0.1913, 0.0), (0.4157, 0.2778, 0.0), (0.3536, 0.3536, 0.0), (0.2778, 0.4157, 0.0), (0.1913, 0.4619, 0.0), (0.09755, 0.4904, 0.0), (0.0, -2.186e-08, 0.5), (-7.364e-09, 0.09755, 0.4904), (-1.445e-08, 0.1913, 0.4619), (-2.097e-08, 0.2778, 0.4157), (-2.669e-08, 0.3536, 0.3536), (-3.139e-08, 0.4157, 0.2778), (-3.488e-08, 0.4619, 0.1913), (-3.702e-08, 0.4904, 0.09755), (-3.775e-08, 0.5, 0.0), (-3.702e-08, 0.4904, -0.09755), (-3.488e-08, 0.4619, -0.1913), (-3.139e-08, 0.4157, -0.2778), (-2.669e-08, 0.3536, -0.3536), (-2.097e-08, 0.2778, -0.4157), (-1.445e-08, 0.1913, -0.4619), (-7.364e-09, 0.09755, -0.4904), (3.3e-15, -2.186e-08, -0.5), (7.364e-09, -0.09755, -0.4904), (1.445e-08, -0.1913, -0.4619), (2.097e-08, -0.2778, -0.4157), (2.669e-08, -0.3536, -0.3536), (3.139e-08, -0.4157, -0.2778), (3.488e-08, -0.4619, -0.1913), (3.702e-08, -0.4904, -0.09755), (3.775e-08, -0.5, -1.589e-08), (3.702e-08, -0.4904, 0.09755), (3.488e-08, -0.4619, 0.1913), (3.139e-08, -0.4157, 0.2778), (2.669e-08, -0.3536, 0.3536), (2.097e-08, -0.2778, 0.4157), (1.445e-08, -0.1913, 0.4619), (7.364e-09, -0.09755, 0.4904), (0.0, -2.186e-08, 0.5), (-0.09755, -2.144e-08, 0.4904), (-0.1913, -2.019e-08, 0.4619), (-0.2778, -1.817e-08, 0.4157), (-0.3536, -1.545e-08, 0.3536), (-0.4157, -1.214e-08, 0.2778), (-0.4619, -8.364e-09, 0.1913), (-0.4904, -4.264e-09, 0.09755), (-0.5, 9.553e-16, -2.186e-08), (-0.4904, 4.264e-09, -0.09755), (-0.4619, 8.364e-09, -0.1913), (-0.4157, 1.214e-08, -0.2778), (-0.3536, 1.545e-08, -0.3536), (-0.2778, 1.817e-08, -0.4157), (-0.1913, 2.019e-08, -0.4619), (-0.09755, 2.144e-08, -0.4904), (4.371e-08, 2.186e-08, -0.5), (0.09755, 2.144e-08, -0.4904), (0.1913, 2.019e-08, -0.4619), (0.2778, 1.817e-08, -0.4157), (0.3536, 1.545e-08, -0.3536), (0.4157, 1.214e-08, -0.2778), (0.4619, 8.364e-09, -0.1913), (0.4904, 4.264e-09, -0.09755), (0.5, -2.606e-16, 5.962e-09), (0.4904, -4.264e-09, 0.09755), (0.4619, -8.364e-09, 0.1913), (0.4157, -1.214e-08, 0.2778), (0.3536, -1.545e-08, 0.3536), (0.2778, -1.817e-08, 0.4157), (0.1913, -2.019e-08, 0.4619), (0.09755, -2.144e-08, 0.4904)], [(1, 0), (2, 1), (3, 2), (4, 3), (5, 4), (6, 5), (7, 6), (8, 7), (9, 8), (10, 9), (11, 10), (12, 11), (13, 12), (14, 13), (15, 14), (16, 15), (17, 16), (18, 17), (19, 18), (20, 19), (21, 20), (22, 21), (23, 22), (24, 23), (25, 24), (26, 25), (27, 26), (28, 27), (29, 28), (30, 29), (31, 30), (0, 31), (33, 32), (34, 33), (35, 34), (36, 35), (37, 36), (38, 37), (39, 38), (40, 39), (41, 40), (42, 41), (43, 42), (44, 43), (45, 44), (46, 45), (47, 46), (48, 47), (49, 48), (50, 49), (51, 50), (52, 51), (53, 52), (54, 53), (55, 54), (56, 55), (57, 56), (58, 57), (59, 58), (60, 59), (61, 60), (62, 61), (63, 62), (32, 63), (65, 64), (66, 65), (67, 66), (68, 67), (69, 68), (70, 69), (71, 70), (72, 71), (73, 72), (74, 73), (75, 74), (76, 75), (77, 76), (78, 77), (79, 78), (80, 79), (81, 80), (82, 81), (83, 82), (84, 83), (85, 84), (86, 85), (87, 86), (88, 87), (89, 88), (90, 89), (91, 90), (92, 91), (93, 92), (94, 93), (95, 94), (64, 95)], [])
me_cs_sirings.use_remesh_fix_poles = True
me_cs_sirings.use_remesh_preserve_attributes = False
me_cs_sirings.update()
me_cs_siarrowrings = bpy.data.meshes.new('cs_SiArrowRings')
me_cs_siarrowrings.from_pydata([(0.0, 0.5, 0.0), (-0.09755, 0.4904, 0.0), (-0.1913, 0.4619, 0.0), (-0.2778, 0.4157, 0.0), (-0.3536, 0.3536, 0.0), (-0.4157, 0.2778, 0.0), (-0.4619, 0.1913, 0.0), (-0.4904, 0.09755, 0.0), (-0.5, -2.186e-08, 0.0), (-0.4904, -0.09755, 0.0), (-0.4619, -0.1913, 0.0), (-0.4157, -0.2778, 0.0), (-0.3536, -0.3536, 0.0), (-0.2778, -0.4157, 0.0), (-0.1913, -0.4619, 0.0), (-0.09755, -0.4904, 0.0), (4.371e-08, -0.5, 0.0), (0.09755, -0.4904, 0.0), (0.1913, -0.4619, 0.0), (0.2778, -0.4157, 0.0), (0.3536, -0.3536, 0.0), (0.4157, -0.2778, 0.0), (0.4619, -0.1913, 0.0), (0.4904, -0.09755, 0.0), (0.5, 5.962e-09, 0.0), (0.4904, 0.09755, 0.0), (0.4619, 0.1913, 0.0), (0.4157, 0.2778, 0.0), (0.3536, 0.3536, 0.0), (0.2778, 0.4157, 0.0), (0.1913, 0.4619, 0.0), (0.09755, 0.4904, 0.0), (0.0, -2.186e-08, 0.5), (-7.364e-09, 0.09755, 0.4904), (-1.445e-08, 0.1913, 0.4619), (-2.097e-08, 0.2778, 0.4157), (-2.669e-08, 0.3536, 0.3536), (-3.139e-08, 0.4157, 0.2778), (-3.488e-08, 0.4619, 0.1913), (-3.702e-08, 0.4904, 0.09755), (-3.775e-08, 0.5, 0.0), (-3.702e-08, 0.4904, -0.09755), (-3.488e-08, 0.4619, -0.1913), (-3.139e-08, 0.4157, -0.2778), (-2.669e-08, 0.3536, -0.3536), (-2.097e-08, 0.2778, -0.4157), (-1.445e-08, 0.1913, -0.4619), (-7.364e-09, 0.09755, -0.4904), (3.3e-15, -2.186e-08, -0.5), (7.364e-09, -0.09755, -0.4904), (1.445e-08, -0.1913, -0.4619), (2.097e-08, -0.2778, -0.4157), (2.669e-08, -0.3536, -0.3536), (3.139e-08, -0.4157, -0.2778), (3.488e-08, -0.4619, -0.1913), (3.702e-08, -0.4904, -0.09755), (3.775e-08, -0.5, -1.589e-08), (3.702e-08, -0.4904, 0.09755), (3.488e-08, -0.4619, 0.1913), (3.139e-08, -0.4157, 0.2778), (2.669e-08, -0.3536, 0.3536), (2.097e-08, -0.2778, 0.4157), (1.445e-08, -0.1913, 0.4619), (7.364e-09, -0.09755, 0.4904), (0.0, -2.186e-08, 0.5), (-0.09755, -2.144e-08, 0.4904), (-0.1913, -2.019e-08, 0.4619), (-0.2778, -1.817e-08, 0.4157), (-0.3536, -1.545e-08, 0.3536), (-0.4157, -1.214e-08, 0.2778), (-0.4619, -8.364e-09, 0.1913), (-0.4904, -4.264e-09, 0.09755), (-0.5, 9.553e-16, -2.186e-08), (-0.4904, 4.264e-09, -0.09755), (-0.4619, 8.364e-09, -0.1913), (-0.4157, 1.214e-08, -0.2778), (-0.3536, 1.545e-08, -0.3536), (-0.2778, 1.817e-08, -0.4157), (-0.1913, 2.019e-08, -0.4619), (-0.09755, 2.144e-08, -0.4904), (4.371e-08, 2.186e-08, -0.5), (0.09755, 2.144e-08, -0.4904), (0.1913, 2.019e-08, -0.4619), (0.2778, 1.817e-08, -0.4157), (0.3536, 1.545e-08, -0.3536), (0.4157, 1.214e-08, -0.2778), (0.4619, 8.364e-09, -0.1913), (0.4904, 4.264e-09, -0.09755), (0.5, -2.606e-16, 5.962e-09), (0.4904, -4.264e-09, 0.09755), (0.4619, -8.364e-09, 0.1913), (0.4157, -1.214e-08, 0.2778), (0.3536, -1.545e-08, 0.3536), (0.2778, -1.817e-08, 0.4157), (0.1913, -2.019e-08, 0.4619), (0.09755, -2.144e-08, 0.4904), (-0.5, 0.0, 0.0), (0.25, -0.0625, 0.0), (0.25, 0.0625, 0.0), (0.4996, 0.0, 0.0), (0.25, -0.1221, 0.0), (0.25, 0.1221, 0.0), (0.0, 0.0, -0.5), (1.887e-08, -0.0625, 0.25), (1.887e-08, 0.0625, 0.25), (3.772e-08, 0.0, 0.4996), (1.887e-08, -0.1221, 0.25), (1.887e-08, 0.1221, 0.25), (0.0, -0.5, 0.0), (0.0625, 0.25, 0.0), (-0.0625, 0.25, 0.0), (-2.184e-08, 0.4996, 0.0), (0.1221, 0.25, 0.0), (-0.1221, 0.25, 0.0)], [(1, 0), (2, 1), (3, 2), (4, 3), (5, 4), (6, 5), (7, 6), (8, 7), (9, 8), (10, 9), (11, 10), (12, 11), (13, 12), (14, 13), (15, 14), (16, 15), (17, 16), (18, 17), (19, 18), (20, 19), (21, 20), (22, 21), (23, 22), (24, 23), (25, 24), (26, 25), (27, 26), (28, 27), (29, 28), (30, 29), (31, 30), (0, 31), (33, 32), (34, 33), (35, 34), (36, 35), (37, 36), (38, 37), (39, 38), (40, 39), (41, 40), (42, 41), (43, 42), (44, 43), (45, 44), (46, 45), (47, 46), (48, 47), (49, 48), (50, 49), (51, 50), (52, 51), (53, 52), (54, 53), (55, 54), (56, 55), (57, 56), (58, 57), (59, 58), (60, 59), (61, 60), (62, 61), (63, 62), (32, 63), (65, 64), (66, 65), (67, 66), (68, 67), (69, 68), (70, 69), (71, 70), (72, 71), (73, 72), (74, 73), (75, 74), (76, 75), (77, 76), (78, 77), (79, 78), (80, 79), (81, 80), (82, 81), (83, 82), (84, 83), (85, 84), (86, 85), (87, 86), (88, 87), (89, 88), (90, 89), (91, 90), (92, 91), (93, 92), (94, 93), (95, 94), (64, 95)], [(99, 101, 98, 96, 97, 100), (105, 106, 103, 102, 104, 107), (111, 113, 110, 108, 109, 112)])
_uv = me_cs_siarrowrings.uv_layers.new(name='UVMap')
_uv.uv.foreach_set('vector', [1.0, 1.0, 1.0, 1.0, 1.0, 1.0, 0.0, 0.0, 1.0, 0.0, 1.0, 0.0, 1.0, 1.0, 1.0, 0.0, 1.0, 0.0, 0.0, 0.0, 1.0, 1.0, 1.0, 1.0, 1.0, 1.0, 1.0, 1.0, 1.0, 1.0, 0.0, 0.0, 1.0, 0.0, 1.0, 0.0])
me_cs_siarrowrings.use_remesh_fix_poles = True
me_cs_siarrowrings.use_remesh_preserve_attributes = False
me_cs_siarrowrings.update()
me_cs_empty = bpy.data.meshes.new('cs_Empty')
me_cs_empty.from_pydata([(0.0, -0.5, 0.0), (-0.5, 0.0, 0.0), (0.0, 0.0, 0.0), (0.5, 0.0, 0.0), (0.0, 0.5, 0.0), (0.0, 2.186e-08, 0.5), (0.0, 0.0, 0.0), (0.0, -2.186e-08, -0.5)], [(0, 2), (2, 1), (3, 2), (2, 4), (5, 6), (6, 7)], [])
me_cs_empty.use_remesh_fix_poles = True
me_cs_empty.use_remesh_preserve_attributes = False
me_cs_empty.update()
me_cs_arrow__x = bpy.data.meshes.new('cs_Arrow_+X')
me_cs_arrow__x.from_pydata([(0.0, -0.125, 0.0), (0.5, -0.125, 0.0), (0.0, 0.125, 0.0), (0.5, 0.125, 0.0), (0.9992, 0.0, 0.0), (0.5, -0.2442, 0.0), (0.5, 0.2442, 0.0)], [], [(4, 6, 3, 2, 0, 1, 5)])
_uv = me_cs_arrow__x.uv_layers.new(name='UVMap')
_uv.uv.foreach_set('vector', [1.0, 1.0, 1.0, 1.0, 1.0, 1.0, 0.0, 1.0, 0.0, 0.0, 1.0, 0.0, 1.0, 0.0])
me_cs_arrow__x.use_remesh_fix_poles = True
me_cs_arrow__x.use_remesh_preserve_attributes = False
me_cs_arrow__x.update()
me_cs_sicircle = bpy.data.meshes.new('cs_SiCircle')
me_cs_sicircle.from_pydata([(0.0, -4.371e-08, 0.5), (-0.09755, -4.287e-08, 0.4904), (-0.1913, -4.038e-08, 0.4619), (-0.2778, -3.634e-08, 0.4157), (-0.3536, -3.091e-08, 0.3536), (-0.4157, -2.428e-08, 0.2778), (-0.4619, -1.673e-08, 0.1913), (-0.4904, -8.528e-09, 0.09755), (-0.5, 1.911e-15, -2.186e-08), (-0.4904, 8.528e-09, -0.09755), (-0.4619, 1.673e-08, -0.1913), (-0.4157, 2.428e-08, -0.2778), (-0.3536, 3.091e-08, -0.3536), (-0.2778, 3.634e-08, -0.4157), (-0.1913, 4.038e-08, -0.4619), (-0.09755, 4.287e-08, -0.4904), (4.371e-08, 4.371e-08, -0.5), (0.09755, 4.287e-08, -0.4904), (0.1913, 4.038e-08, -0.4619), (0.2778, 3.634e-08, -0.4157), (0.3536, 3.091e-08, -0.3536), (0.4157, 2.428e-08, -0.2778), (0.4619, 1.673e-08, -0.1913), (0.4904, 8.528e-09, -0.09755), (0.5, -5.213e-16, 5.962e-09), (0.4904, -8.528e-09, 0.09755), (0.4619, -1.673e-08, 0.1913), (0.4157, -2.428e-08, 0.2778), (0.3536, -3.091e-08, 0.3536), (0.2778, -3.634e-08, 0.4157), (0.1913, -4.038e-08, 0.4619), (0.09755, -4.287e-08, 0.4904)], [], [(0, 31, 30, 29, 28, 27, 26, 25, 24, 23, 22, 21, 20, 19, 18, 17, 16, 15, 14, 13, 12, 11, 10, 9, 8, 7, 6, 5, 4, 3, 2, 1)])
_uv = me_cs_sicircle.uv_layers.new(name='UVMap')
_uv.uv.foreach_set('vector', [0.5, 1.0, 0.5975, 0.9904, 0.6913, 0.9619, 0.7778, 0.9157, 0.8536, 0.8536, 0.9157, 0.7778, 0.9619, 0.6913, 0.9904, 0.5975, 1.0, 0.5, 0.9904, 0.4025, 0.9619, 0.3087, 0.9157, 0.2222, 0.8536, 0.1464, 0.7778, 0.08427, 0.6913, 0.03806, 0.5975, 0.009607, 0.5, 0.0, 0.4025, 0.009607, 0.3087, 0.03806, 0.2222, 0.08427, 0.1464, 0.1464, 0.08427, 0.2222, 0.03806, 0.3087, 0.009607, 0.4025, 0.0, 0.5, 0.009607, 0.5975, 0.03806, 0.6913, 0.08427, 0.7778, 0.1464, 0.8536, 0.2222, 0.9157, 0.3087, 0.9619, 0.4025, 0.9904])
me_cs_sicircle.use_remesh_fix_poles = True
me_cs_sicircle.use_remesh_preserve_attributes = False
me_cs_sicircle.update()
me_cs_sisquare = bpy.data.meshes.new('cs_SiSquare')
me_cs_sisquare.from_pydata([(-0.5, 2.186e-08, -0.5), (0.5, 2.186e-08, -0.5), (-0.5, -2.186e-08, 0.5), (0.5, -2.186e-08, 0.5)], [], [(0, 2, 3, 1)])
_uv = me_cs_sisquare.uv_layers.new(name='UVMap')
_uv.uv.foreach_set('vector', [0.0, 0.0, 0.0, 1.0, 1.0, 1.0, 1.0, 0.0])
me_cs_sisquare.use_remesh_fix_poles = True
me_cs_sisquare.use_remesh_preserve_attributes = False
me_cs_sisquare.update()
me_cs_sidiamond = bpy.data.meshes.new('cs_SiDiamond')
me_cs_sidiamond.from_pydata([(0.0, 0.0, -0.5), (0.0, 0.0, 0.5), (-0.5, -0.5, 0.0), (-0.5, 0.5, 0.0), (0.5, 0.5, 0.0), (0.5, -0.5, 0.0)], [], [(2, 1, 3), (3, 1, 4), (4, 1, 5), (5, 1, 2), (0, 5, 2), (0, 4, 5), (0, 3, 4), (0, 2, 3)])
_uv = me_cs_sidiamond.uv_layers.new(name='UVMap')
_uv.uv.foreach_set('vector', [0.5, 0.0, 0.625, 0.25, 0.5, 0.25, 0.5, 0.25, 0.625, 0.5, 0.5, 0.5, 0.5, 0.5, 0.625, 0.75, 0.5, 0.75, 0.5, 0.75, 0.625, 1.0, 0.5, 1.0, 0.375, 0.75, 0.5, 0.75, 0.5, 1.0, 0.375, 0.5, 0.5, 0.5, 0.5, 0.75, 0.375, 0.25, 0.5, 0.25, 0.5, 0.5, 0.375, 0.0, 0.5, 0.0, 0.5, 0.25])
me_cs_sidiamond.use_remesh_fix_poles = True
me_cs_sidiamond.use_remesh_preserve_attributes = False
me_cs_sidiamond.update()
me_cs_arrow__z = bpy.data.meshes.new('cs_Arrow_+Z')
me_cs_arrow__z.from_pydata([(0.125, 5.464e-09, 0.0), (0.125, 0.5, 0.0), (-0.125, -5.464e-09, 0.0), (-0.125, 0.5, 0.0), (-4.368e-08, 0.9992, 0.0), (0.2442, 0.5, 0.0), (-0.2442, 0.5, 0.0)], [], [(4, 6, 3, 2, 0, 1, 5)])
_uv = me_cs_arrow__z.uv_layers.new(name='UVMap')
_uv.uv.foreach_set('vector', [1.0, 1.0, 1.0, 1.0, 1.0, 1.0, 0.0, 1.0, 0.0, 0.0, 1.0, 0.0, 1.0, 0.0])
me_cs_arrow__z.use_remesh_fix_poles = True
me_cs_arrow__z.use_remesh_preserve_attributes = False
me_cs_arrow__z.update()
me_cs_arrow__z_1 = bpy.data.meshes.new('cs_Arrow_-Z')
me_cs_arrow__z_1.from_pydata([(-0.125, 5.464e-09, 0.0), (-0.125, -0.5, 0.0), (0.125, -5.464e-09, 0.0), (0.125, -0.5, 0.0), (-4.368e-08, -0.9992, 0.0), (-0.2442, -0.5, 0.0), (0.2442, -0.5, 0.0)], [], [(4, 6, 3, 2, 0, 1, 5)])
_uv = me_cs_arrow__z_1.uv_layers.new(name='UVMap')
_uv.uv.foreach_set('vector', [1.0, 1.0, 1.0, 1.0, 1.0, 1.0, 0.0, 1.0, 0.0, 0.0, 1.0, 0.0, 1.0, 0.0])
me_cs_arrow__z_1.use_remesh_fix_poles = True
me_cs_arrow__z_1.use_remesh_preserve_attributes = False
me_cs_arrow__z_1.update()
me_cs_arrow__y = bpy.data.meshes.new('cs_Arrow_+Y')
me_cs_arrow__y.from_pydata([(0.125, -2.388e-16, -5.464e-09), (0.125, -2.186e-08, -0.5), (-0.125, 2.388e-16, 5.464e-09), (-0.125, -2.186e-08, -0.5), (-4.368e-08, -4.368e-08, -0.9992), (0.2442, -2.186e-08, -0.5), (-0.2442, -2.186e-08, -0.5)], [], [(4, 6, 3, 2, 0, 1, 5)])
_uv = me_cs_arrow__y.uv_layers.new(name='UVMap')
_uv.uv.foreach_set('vector', [1.0, 1.0, 1.0, 1.0, 1.0, 1.0, 0.0, 1.0, 0.0, 0.0, 1.0, 0.0, 1.0, 0.0])
me_cs_arrow__y.use_remesh_fix_poles = True
me_cs_arrow__y.use_remesh_preserve_attributes = False
me_cs_arrow__y.update()
me_cs_arrow__y_1 = bpy.data.meshes.new('cs_Arrow_-Y')
me_cs_arrow__y_1.from_pydata([(-0.125, -2.388e-16, -5.464e-09), (-0.125, 2.186e-08, 0.5), (0.125, 2.388e-16, 5.464e-09), (0.125, 2.186e-08, 0.5), (-4.368e-08, 4.368e-08, 0.9992), (-0.2442, 2.186e-08, 0.5), (0.2442, 2.186e-08, 0.5)], [], [(4, 6, 3, 2, 0, 1, 5)])
_uv = me_cs_arrow__y_1.uv_layers.new(name='UVMap')
_uv.uv.foreach_set('vector', [1.0, 1.0, 1.0, 1.0, 1.0, 1.0, 0.0, 1.0, 0.0, 0.0, 1.0, 0.0, 1.0, 0.0])
me_cs_arrow__y_1.use_remesh_fix_poles = True
me_cs_arrow__y_1.use_remesh_preserve_attributes = False
me_cs_arrow__y_1.update()
me_cs_arrow__x_1 = bpy.data.meshes.new('cs_Arrow_-X')
me_cs_arrow__x_1.from_pydata([(-1.887e-08, -0.125, 0.0), (-0.5005, -0.125, 3.109e-15), (1.887e-08, 0.125, 0.0), (-0.5005, 0.125, 3.109e-15), (-0.9992, 1.509e-07, 6.595e-15), (-0.5, -0.2442, 2.665e-15), (-0.5, 0.2442, 3.553e-15)], [], [(4, 5, 1, 0, 2, 3, 6)])
_uv = me_cs_arrow__x_1.uv_layers.new(name='UVMap')
_uv.uv.foreach_set('vector', [1.0, 1.0, 1.0, 0.0, 1.0, 0.0, 0.0, 0.0, 0.0, 1.0, 1.0, 1.0, 1.0, 1.0])
me_cs_arrow__x_1.use_remesh_fix_poles = True
me_cs_arrow__x_1.use_remesh_preserve_attributes = False
me_cs_arrow__x_1.update()

# ---- objects
ob_cs_fkik = bpy.data.objects.new('cs_FKIK', me_cs_fkik)
ob_cs_sicube = bpy.data.objects.new('cs_SiCube', me_cs_sicube)
ob_cs_siring = bpy.data.objects.new('cs_SiRing', me_cs_siring)
ob_cs_sibend = bpy.data.objects.new('cs_Sibend', me_cs_sibend)
ob_cs_msl = bpy.data.objects.new('cs_Msl', me_cs_msl)
ob_cv_dir_y = bpy.data.objects.new('cv_Dir_Y', me_cv_dir_y)
ob_cs_boomerang = bpy.data.objects.new('cs_boomerang', me_cs_boomerang)
ob_cs_sipointedbox = bpy.data.objects.new('cs_SiPointedBox', me_cs_sipointedbox)
ob_cs_cylinder = bpy.data.objects.new('cs_Cylinder', me_cs_cylinder)
ob_cs_sichest = bpy.data.objects.new('cs_SiChest', me_cs_sichest)
ob_cs_sicompas = bpy.data.objects.new('cs_SiCompas', me_cs_sicompas)
ob_cs_2dcapsule = bpy.data.objects.new('cs_2Dcapsule', me_cs_2dcapsule)
ob_cs_siik = bpy.data.objects.new('cs_SiIK', me_cs_siik)
ob_cs_ikfk = bpy.data.objects.new('cs_IKFK', me_cs_ikfk)
ob_cs_sliderbar = bpy.data.objects.new('cs_SliderBar', me_cs_sliderbar)
ob_cs_sipyramid_y = bpy.data.objects.new('cs_SiPyramid_Y', me_cs_sipyramid_y)
ob_cs_sipyramid = bpy.data.objects.new('cs_SiPyramid', me_cs_sipyramid)
ob_cs_sirings = bpy.data.objects.new('cs_SiRings', me_cs_sirings)
ob_cs_siarrowrings = bpy.data.objects.new('cs_SiArrowRings', me_cs_siarrowrings)
ob_cs_empty = bpy.data.objects.new('cs_Empty', me_cs_empty)
ob_cs_arrow__x = bpy.data.objects.new('cs_Arrow_+X', me_cs_arrow__x)
ob_cs_sicircle = bpy.data.objects.new('cs_SiCircle', me_cs_sicircle)
ob_cs_sisquare = bpy.data.objects.new('cs_SiSquare', me_cs_sisquare)
ob_cs_sidiamond = bpy.data.objects.new('cs_SiDiamond', me_cs_sidiamond)
ob_cs_arrow__z = bpy.data.objects.new('cs_Arrow_+Z', me_cs_arrow__z)
ob_cs_arrow__z_1 = bpy.data.objects.new('cs_Arrow_-Z', me_cs_arrow__z_1)
ob_cs_arrow__y = bpy.data.objects.new('cs_Arrow_+Y', me_cs_arrow__y)
ob_cs_arrow__y_1 = bpy.data.objects.new('cs_Arrow_-Y', me_cs_arrow__y_1)
ob_cs_arrow__x_1 = bpy.data.objects.new('cs_Arrow_-X', me_cs_arrow__x_1)

# ---- transforms, parenting, visibility, modifiers, constraints
ob_cs_fkik.location = (-0.7178, 0.0, 0.0)
ob_cs_fkik.lineart.crease_threshold = 0.0
ob_cs_sicube.location = (-1.398, -7.486, -1.192e-07)
ob_cs_sicube.lineart.crease_threshold = 0.0
ob_cs_siring.location = (1.555, -1.518, -7.451e-09)
ob_cs_siring.lineart.crease_threshold = 0.0
ob_cs_sibend.location = (2.665, -1.42, 0.0)
ob_cs_sibend.lineart.crease_threshold = 0.0
ob_cs_msl.location = (6.4, -2.734, 0.0)
ob_cs_msl.lineart.crease_threshold = 0.0
ob_cv_dir_y.location = (6.996, -2.589, 0.0)
ob_cv_dir_y.lineart.crease_threshold = 0.0
ob_cs_boomerang.location = (0.6158, -3.447, 0.0)
ob_cs_boomerang.color = (0.8, 0.8, 0.8, 1.0)
ob_cs_boomerang.lineart.crease_threshold = 0.0
ob_cs_sipointedbox.location = (4.418, -7.716, 0.0)
ob_cs_sipointedbox.lineart.crease_threshold = 0.0
ob_cs_cylinder.location = (0.3414, -2.475, -0.5199)
ob_cs_cylinder.lineart.crease_threshold = 0.0
ob_cs_sichest.location = (-5.338, -1.614, -1.192e-07)
ob_cs_sichest.lineart.crease_threshold = 0.0
ob_cs_sicompas.location = (2.767, -2.735, 1.49e-08)
ob_cs_sicompas.rotation_euler = (1.571, -0.0, 0.0)
ob_cs_sicompas.lineart.crease_threshold = 0.0
ob_cs_2dcapsule.location = (-1.967, 0.0, 0.0)
ob_cs_2dcapsule.lineart.crease_threshold = 0.0
ob_cs_siik.location = (-1.386, -6.172, 3.725e-09)
ob_cs_siik.lineart.crease_threshold = 0.0
ob_cs_ikfk.location = (-1.241, 0.0, 0.0)
ob_cs_ikfk.lineart.crease_threshold = 0.0
ob_cs_sliderbar.location = (-1.967, 0.0, 0.0)
ob_cs_sliderbar.lineart.crease_threshold = 0.0
ob_cs_sipyramid_y.location = (1.662, -6.946, 0.0)
ob_cs_sipyramid.location = (0.0, -6.415, 0.0)
ob_cs_sirings.location = (-3.819, -2.53, -0.8389)
ob_cs_siarrowrings.location = (-2.313, -2.515, 0.0)
ob_cs_empty.location = (-3.684, -2.563, 0.4247)
ob_cs_arrow__x.location = (4.935, -2.629, -2.98e-08)
ob_cs_sicircle.location = (1.555, -1.059, -7.451e-09)
ob_cs_sisquare.location = (2.91, -4.541, 0.0)
ob_cs_sidiamond.location = (3.575, -6.654, 3.539e-08)
ob_cs_sidiamond.rotation_euler = (-0.0, 1.571, 0.0)
ob_cs_arrow__z.location = (4.935, -2.629, -2.98e-08)
ob_cs_arrow__z_1.location = (4.935, -2.629, -2.98e-08)
ob_cs_arrow__y.location = (4.935, -2.629, -2.98e-08)
ob_cs_arrow__y_1.location = (4.935, -2.629, -2.98e-08)
ob_cs_arrow__x_1.location = (4.935, -2.629, -2.98e-08)

# ---- collection membership
col_collection.objects.link(ob_cs_fkik)
col_collection.objects.link(ob_cs_sicube)
col_collection.objects.link(ob_cs_siring)
col_collection.objects.link(ob_cs_sibend)
col_collection.objects.link(ob_cs_msl)
col_collection.objects.link(ob_cv_dir_y)
col_collection.objects.link(ob_cs_boomerang)
col_collection.objects.link(ob_cs_sipointedbox)
col_collection.objects.link(ob_cs_cylinder)
col_collection.objects.link(ob_cs_sichest)
col_collection.objects.link(ob_cs_sicompas)
col_collection.objects.link(ob_cs_2dcapsule)
col_collection.objects.link(ob_cs_siik)
col_collection.objects.link(ob_cs_ikfk)
col_collection.objects.link(ob_cs_sliderbar)
col_collection.objects.link(ob_cs_sipyramid_y)
col_collection.objects.link(ob_cs_sipyramid)
col_collection.objects.link(ob_cs_sirings)
col_collection.objects.link(ob_cs_siarrowrings)
col_collection.objects.link(ob_cs_empty)
col_mesh.objects.link(ob_cs_arrow__x)
col_mesh.objects.link(ob_cs_sicircle)
col_mesh.objects.link(ob_cs_sisquare)
col_mesh.objects.link(ob_cs_sidiamond)
col_mesh.objects.link(ob_cs_arrow__z)
col_mesh.objects.link(ob_cs_arrow__z_1)
col_mesh.objects.link(ob_cs_arrow__y)
col_mesh.objects.link(ob_cs_arrow__y_1)
col_mesh.objects.link(ob_cs_arrow__x_1)

# ---- scene / render settings (as saved in the file)
scene.frame_start = 1; scene.frame_end = 250; scene.frame_set(1)
scene.render.engine = 'BLENDER_EEVEE_NEXT'
scene.render.fps = 30
scene.cycles.use_denoising = False
scene.cycles.samples = 128
scene.cycles.sampling_pattern = 'TABULATED_SOBOL'
scene.cycles.use_adaptive_sampling = False
scene.cycles.use_light_tree = False
scene.view_settings.view_transform = 'Filmic'
bpy.context.view_layer.update()

# ---- added for rendering (the .blend has no active camera and no usable light): camera, sun
cam_auto = bpy.data.cameras.new('AutoCamera')
cam_auto.lens = 50.0
cam_auto.sensor_width = 36.0
cam_auto.clip_end = 1000.0
ob_auto_camera = bpy.data.objects.new('AutoCamera', cam_auto)
scene.collection.objects.link(ob_auto_camera)
ob_auto_camera.location = (20.0211, -23.8194, 14.6953)
ob_auto_camera.rotation_euler = (1.09748, -7.21219e-08, 0.694738)
scene.camera = ob_auto_camera
light_auto_sun = bpy.data.lights.new('AutoSun', 'SUN')
light_auto_sun.energy = 3.0
light_auto_sun.angle = 0.0523599
ob_auto_sun = bpy.data.objects.new('AutoSun', light_auto_sun)
scene.collection.objects.link(ob_auto_sun)
ob_auto_sun.rotation_euler = (0.872665, 0.174533, 0.523599)
bpy.context.view_layer.update()
